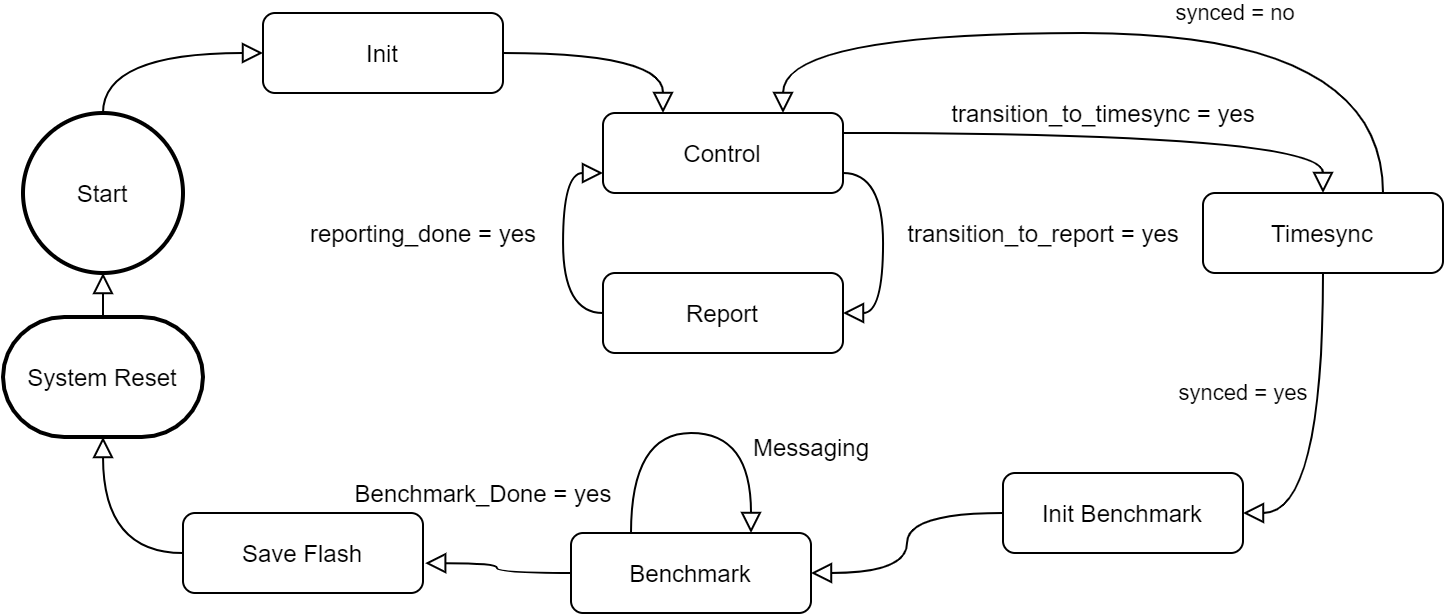

The diagram above was exported from draw.io. Its source (the exported page's mxGraphModel, read from the mxfile embedded in the PNG):
<mxGraphModel dx="981" dy="567" grid="1" gridSize="10" guides="1" tooltips="1" connect="1" arrows="1" fold="1" page="1" pageScale="1" pageWidth="827" pageHeight="1169" math="0" shadow="0">
  <root>
    <mxCell id="0" />
    <mxCell id="1" parent="0" />
    <mxCell id="2" value="" style="rounded=0;html=1;jettySize=auto;orthogonalLoop=1;fontSize=11;endArrow=block;endFill=0;endSize=8;strokeWidth=1;shadow=0;labelBackgroundColor=none;edgeStyle=orthogonalEdgeStyle;exitX=1;exitY=0.5;exitDx=0;exitDy=0;entryX=0.25;entryY=0;entryDx=0;entryDy=0;curved=1;" edge="1" source="3" target="5" parent="1">
      <mxGeometry x="-0.2208" y="10" relative="1" as="geometry">
        <mxPoint x="220" y="170" as="targetPoint" />
        <mxPoint as="offset" />
      </mxGeometry>
    </mxCell>
    <mxCell id="3" value="Init" style="rounded=1;whiteSpace=wrap;html=1;fontSize=12;glass=0;strokeWidth=1;shadow=0;" vertex="1" parent="1">
      <mxGeometry x="200" y="50" width="120" height="40" as="geometry" />
    </mxCell>
    <mxCell id="4" value="Start" style="strokeWidth=2;html=1;shape=mxgraph.flowchart.start_2;whiteSpace=wrap;" vertex="1" parent="1">
      <mxGeometry x="80" y="100" width="80" height="80" as="geometry" />
    </mxCell>
    <mxCell id="5" value="Control" style="rounded=1;whiteSpace=wrap;html=1;fontSize=12;glass=0;strokeWidth=1;shadow=0;" vertex="1" parent="1">
      <mxGeometry x="370" y="100" width="120" height="40" as="geometry" />
    </mxCell>
    <mxCell id="6" value="Report" style="rounded=1;whiteSpace=wrap;html=1;fontSize=12;glass=0;strokeWidth=1;shadow=0;" vertex="1" parent="1">
      <mxGeometry x="370" y="180" width="120" height="40" as="geometry" />
    </mxCell>
    <mxCell id="7" value="Timesync" style="rounded=1;whiteSpace=wrap;html=1;fontSize=12;glass=0;strokeWidth=1;shadow=0;" vertex="1" parent="1">
      <mxGeometry x="670" y="140" width="120" height="40" as="geometry" />
    </mxCell>
    <mxCell id="8" value="Init Benchmark" style="rounded=1;whiteSpace=wrap;html=1;fontSize=12;glass=0;strokeWidth=1;shadow=0;" vertex="1" parent="1">
      <mxGeometry x="570" y="280" width="120" height="40" as="geometry" />
    </mxCell>
    <mxCell id="9" value="Benchmark" style="rounded=1;whiteSpace=wrap;html=1;fontSize=12;glass=0;strokeWidth=1;shadow=0;" vertex="1" parent="1">
      <mxGeometry x="354" y="310" width="120" height="40" as="geometry" />
    </mxCell>
    <mxCell id="10" value="Save Flash" style="rounded=1;whiteSpace=wrap;html=1;fontSize=12;glass=0;strokeWidth=1;shadow=0;" vertex="1" parent="1">
      <mxGeometry x="160" y="300" width="120" height="40" as="geometry" />
    </mxCell>
    <mxCell id="11" style="edgeStyle=orthogonalEdgeStyle;rounded=0;orthogonalLoop=1;jettySize=auto;html=1;exitX=0.5;exitY=1;exitDx=0;exitDy=0;" edge="1" source="10" target="10" parent="1">
      <mxGeometry relative="1" as="geometry" />
    </mxCell>
    <mxCell id="12" value="" style="rounded=0;html=1;jettySize=auto;orthogonalLoop=1;fontSize=11;endArrow=block;endFill=0;endSize=8;strokeWidth=1;shadow=0;labelBackgroundColor=none;edgeStyle=orthogonalEdgeStyle;exitX=0.5;exitY=0;exitDx=0;exitDy=0;entryX=0;entryY=0.5;entryDx=0;entryDy=0;curved=1;exitPerimeter=0;" edge="1" source="4" target="3" parent="1">
      <mxGeometry x="0.3" y="18" relative="1" as="geometry">
        <mxPoint x="290" y="120" as="sourcePoint" />
        <mxPoint x="360" y="90" as="targetPoint" />
        <mxPoint x="-15" y="8" as="offset" />
      </mxGeometry>
    </mxCell>
    <mxCell id="13" value="" style="rounded=0;html=1;jettySize=auto;orthogonalLoop=1;fontSize=11;endArrow=block;endFill=0;endSize=8;strokeWidth=1;shadow=0;labelBackgroundColor=none;edgeStyle=orthogonalEdgeStyle;entryX=1;entryY=0.5;entryDx=0;entryDy=0;curved=1;exitX=1;exitY=0.75;exitDx=0;exitDy=0;" edge="1" source="5" target="6" parent="1">
      <mxGeometry x="-0.2208" y="10" relative="1" as="geometry">
        <mxPoint x="490" y="130" as="sourcePoint" />
        <mxPoint x="420" y="40" as="targetPoint" />
        <mxPoint as="offset" />
      </mxGeometry>
    </mxCell>
    <mxCell id="14" value="transition_to_report = yes" style="text;html=1;align=center;verticalAlign=middle;resizable=0;points=[];labelBackgroundColor=#ffffff;" vertex="1" connectable="0" parent="13">
      <mxGeometry x="-0.1123" y="-6" relative="1" as="geometry">
        <mxPoint x="85.97" y="1.0299999999999976" as="offset" />
      </mxGeometry>
    </mxCell>
    <mxCell id="15" value="synced = yes" style="rounded=0;html=1;jettySize=auto;orthogonalLoop=1;fontSize=11;endArrow=block;endFill=0;endSize=8;strokeWidth=1;shadow=0;labelBackgroundColor=none;edgeStyle=orthogonalEdgeStyle;exitX=0.5;exitY=1;exitDx=0;exitDy=0;entryX=1;entryY=0.5;entryDx=0;entryDy=0;curved=1;" edge="1" source="7" target="8" parent="1">
      <mxGeometry x="0.9994" y="-60" relative="1" as="geometry">
        <mxPoint x="484" y="80" as="sourcePoint" />
        <mxPoint x="620" y="100" as="targetPoint" />
        <mxPoint as="offset" />
      </mxGeometry>
    </mxCell>
    <mxCell id="16" value="" style="rounded=0;html=1;jettySize=auto;orthogonalLoop=1;fontSize=11;endArrow=block;endFill=0;endSize=8;strokeWidth=1;shadow=0;labelBackgroundColor=none;edgeStyle=orthogonalEdgeStyle;exitX=0;exitY=0.5;exitDx=0;exitDy=0;entryX=1;entryY=0.5;entryDx=0;entryDy=0;curved=1;" edge="1" source="8" target="9" parent="1">
      <mxGeometry x="-0.2208" y="10" relative="1" as="geometry">
        <mxPoint x="700" y="230" as="sourcePoint" />
        <mxPoint x="680" y="300" as="targetPoint" />
        <mxPoint as="offset" />
      </mxGeometry>
    </mxCell>
    <mxCell id="17" value="" style="rounded=0;html=1;jettySize=auto;orthogonalLoop=1;fontSize=11;endArrow=block;endFill=0;endSize=8;strokeWidth=1;shadow=0;labelBackgroundColor=none;edgeStyle=orthogonalEdgeStyle;exitX=0;exitY=0.5;exitDx=0;exitDy=0;entryX=1.009;entryY=0.627;entryDx=0;entryDy=0;curved=1;entryPerimeter=0;" edge="1" source="9" target="10" parent="1">
      <mxGeometry x="-0.2208" y="10" relative="1" as="geometry">
        <mxPoint x="424" y="320" as="sourcePoint" />
        <mxPoint x="620" y="280" as="targetPoint" />
        <mxPoint as="offset" />
      </mxGeometry>
    </mxCell>
    <mxCell id="18" value="Benchmark_Done = yes" style="edgeLabel;html=1;align=center;verticalAlign=middle;resizable=0;points=[];" vertex="1" connectable="0" parent="17">
      <mxGeometry x="0.3986" y="1" relative="1" as="geometry">
        <mxPoint x="5.590000000000003" y="-36.07" as="offset" />
      </mxGeometry>
    </mxCell>
    <mxCell id="19" value="" style="rounded=0;html=1;jettySize=auto;orthogonalLoop=1;fontSize=11;endArrow=block;endFill=0;endSize=8;strokeWidth=1;shadow=0;labelBackgroundColor=none;edgeStyle=orthogonalEdgeStyle;exitX=0;exitY=0.5;exitDx=0;exitDy=0;curved=1;entryX=0.5;entryY=1;entryDx=0;entryDy=0;entryPerimeter=0;" edge="1" source="10" target="27" parent="1">
      <mxGeometry x="-0.2208" y="10" relative="1" as="geometry">
        <mxPoint x="424" y="320" as="sourcePoint" />
        <mxPoint x="260" y="170" as="targetPoint" />
        <mxPoint as="offset" />
      </mxGeometry>
    </mxCell>
    <mxCell id="20" value="" style="rounded=0;html=1;jettySize=auto;orthogonalLoop=1;fontSize=11;endArrow=block;endFill=0;endSize=8;strokeWidth=1;shadow=0;labelBackgroundColor=none;edgeStyle=orthogonalEdgeStyle;exitX=1;exitY=0.25;exitDx=0;exitDy=0;entryX=0.5;entryY=0;entryDx=0;entryDy=0;curved=1;" edge="1" source="5" target="7" parent="1">
      <mxGeometry x="-0.2208" y="10" relative="1" as="geometry">
        <mxPoint x="460" y="70" as="sourcePoint" />
        <mxPoint x="676" y="60" as="targetPoint" />
        <mxPoint as="offset" />
      </mxGeometry>
    </mxCell>
    <mxCell id="21" value="transition_to_timesync = yes" style="text;html=1;align=center;verticalAlign=middle;resizable=0;points=[];labelBackgroundColor=#ffffff;" vertex="1" connectable="0" parent="20">
      <mxGeometry x="-0.1123" y="-6" relative="1" as="geometry">
        <mxPoint x="10.000000000000014" y="-16.020000000000003" as="offset" />
      </mxGeometry>
    </mxCell>
    <mxCell id="22" value="" style="rounded=0;html=1;jettySize=auto;orthogonalLoop=1;fontSize=11;endArrow=block;endFill=0;endSize=8;strokeWidth=1;shadow=0;labelBackgroundColor=none;edgeStyle=orthogonalEdgeStyle;curved=1;exitX=0;exitY=0.5;exitDx=0;exitDy=0;entryX=0;entryY=0.75;entryDx=0;entryDy=0;" edge="1" source="6" target="5" parent="1">
      <mxGeometry x="-0.2208" y="10" relative="1" as="geometry">
        <mxPoint x="500" y="140" as="sourcePoint" />
        <mxPoint x="290" y="190" as="targetPoint" />
        <mxPoint as="offset" />
      </mxGeometry>
    </mxCell>
    <mxCell id="23" value="reporting_done = yes" style="text;html=1;align=center;verticalAlign=middle;resizable=0;points=[];labelBackgroundColor=#ffffff;" vertex="1" connectable="0" parent="22">
      <mxGeometry x="-0.1123" y="-6" relative="1" as="geometry">
        <mxPoint x="-76.03" y="-10.969999999999999" as="offset" />
      </mxGeometry>
    </mxCell>
    <mxCell id="24" value="synced = no" style="rounded=0;html=1;jettySize=auto;orthogonalLoop=1;fontSize=11;endArrow=block;endFill=0;endSize=8;strokeWidth=1;shadow=0;labelBackgroundColor=none;edgeStyle=orthogonalEdgeStyle;exitX=0.75;exitY=0;exitDx=0;exitDy=0;entryX=0.75;entryY=0;entryDx=0;entryDy=0;curved=1;" edge="1" source="7" target="5" parent="1">
      <mxGeometry x="-0.263" y="-10" relative="1" as="geometry">
        <mxPoint x="740" y="189.9999999999999" as="sourcePoint" />
        <mxPoint x="680" y="299.9999999999999" as="targetPoint" />
        <mxPoint as="offset" />
        <Array as="points">
          <mxPoint x="760" y="60" />
          <mxPoint x="460" y="60" />
        </Array>
      </mxGeometry>
    </mxCell>
    <mxCell id="25" value="" style="rounded=0;html=1;jettySize=auto;orthogonalLoop=1;fontSize=11;endArrow=block;endFill=0;endSize=8;strokeWidth=1;shadow=0;labelBackgroundColor=none;edgeStyle=orthogonalEdgeStyle;entryX=0.75;entryY=0;entryDx=0;entryDy=0;curved=1;exitX=0.25;exitY=0;exitDx=0;exitDy=0;" edge="1" source="9" target="9" parent="1">
      <mxGeometry x="-0.2208" y="10" relative="1" as="geometry">
        <mxPoint x="500" y="140" as="sourcePoint" />
        <mxPoint x="500" y="209.9999999999999" as="targetPoint" />
        <mxPoint as="offset" />
        <Array as="points">
          <mxPoint x="384" y="260" />
          <mxPoint x="444" y="260" />
        </Array>
      </mxGeometry>
    </mxCell>
    <mxCell id="26" value="Messaging" style="text;html=1;align=center;verticalAlign=middle;resizable=0;points=[];labelBackgroundColor=#ffffff;" vertex="1" connectable="0" parent="25">
      <mxGeometry x="-0.1123" y="-6" relative="1" as="geometry">
        <mxPoint x="68.97" y="1.0299999999999976" as="offset" />
      </mxGeometry>
    </mxCell>
    <mxCell id="27" value="System Reset" style="strokeWidth=2;html=1;shape=mxgraph.flowchart.terminator;whiteSpace=wrap;" vertex="1" parent="1">
      <mxGeometry x="70" y="202" width="100" height="60" as="geometry" />
    </mxCell>
    <mxCell id="28" value="" style="rounded=0;html=1;jettySize=auto;orthogonalLoop=1;fontSize=11;endArrow=block;endFill=0;endSize=8;strokeWidth=1;shadow=0;labelBackgroundColor=none;edgeStyle=orthogonalEdgeStyle;exitX=0.5;exitY=0;exitDx=0;exitDy=0;entryX=0.5;entryY=1;entryDx=0;entryDy=0;curved=1;exitPerimeter=0;entryPerimeter=0;" edge="1" source="27" target="4" parent="1">
      <mxGeometry x="0.3" y="18" relative="1" as="geometry">
        <mxPoint x="120" y="140" as="sourcePoint" />
        <mxPoint x="130" y="110" as="targetPoint" />
        <mxPoint x="-15" y="8" as="offset" />
      </mxGeometry>
    </mxCell>
  </root>
</mxGraphModel>